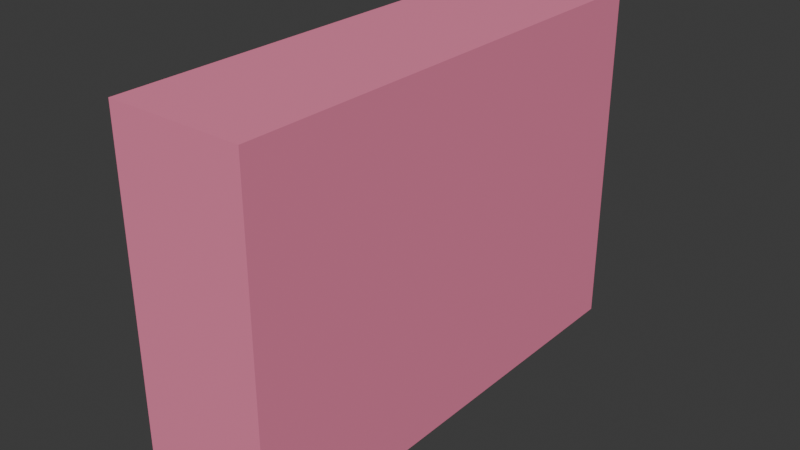 # Source: accessory_mohawk.blend  (saved by Blender 5.2.45; exported with 4.5.12 LTS)
import bpy
from mathutils import Matrix  # noqa: F401  (used for matrix-valued properties, if any)

bpy.ops.wm.read_factory_settings(use_empty=True)
scene = bpy.context.scene
scene.name = 'Scene'

# ---- collections
col_collection = bpy.data.collections.new('Collection'); scene.collection.children.link(col_collection)

# ---- materials (node trees are filled in below, after node groups)
mat_vertexpalette = bpy.data.materials.new('VertexPalette')

# ---- material node trees
mat_vertexpalette.use_nodes = True; mat_vertexpalette.node_tree.nodes.clear()
_N = mat_vertexpalette.node_tree.nodes; _L = mat_vertexpalette.node_tree.links
n0 = _N.new('ShaderNodeBsdfPrincipled'); n0.name = '原理化 BSDF'; n0.location = (0, 0)
n0.inputs[2].default_value = 0.85
n0.inputs[10].default_value = 0.005
n1 = _N.new('ShaderNodeOutputMaterial'); n1.name = '材质输出'; n1.location = (0, 0)
n2 = _N.new('ShaderNodeVertexColor'); n2.name = '颜色属性'; n2.location = (0, 0)
n2.layer_name = 'Color'
_L.new(n0.outputs[0], n1.inputs[0])
_L.new(n2.outputs[0], n0.inputs[0])
n1.is_active_output = True

# ---- world
world_world = bpy.data.worlds.new('World'); scene.world = world_world
world_world.use_nodes = True; world_world.node_tree.nodes.clear()
_N = world_world.node_tree.nodes; _L = world_world.node_tree.links
n0 = _N.new('ShaderNodeOutputWorld'); n0.name = 'World Output'; n0.location = (200, 100)
n1 = _N.new('ShaderNodeBackground'); n1.name = 'Background'; n1.location = (-200, 100)
n1.inputs[0].default_value = (0.05088, 0.05088, 0.05088, 1.0)
_L.new(n1.outputs[0], n0.inputs[0])
n0.is_active_output = True
world_world.color = (0.05088, 0.05088, 0.05088)
world_world.sun_shadow_jitter_overblur = 0.0

# ---- meshes
me_020 = bpy.data.meshes.new('立方体.020')
me_020.from_pydata([(-0.05, -0.18, 0.0), (-0.05, -0.18, 0.26), (-0.05, -0.06, 0.0), (-0.05, -0.06, 0.26), (0.05, -0.18, 0.0), (0.05, -0.18, 0.26), (0.05, -0.06, 0.0), (0.05, -0.06, 0.26), (-0.05, -0.06, 0.0), (-0.05, -0.06, 0.26), (-0.05, 0.06, 0.0), (-0.05, 0.06, 0.26), (0.05, -0.06, 0.0), (0.05, -0.06, 0.26), (0.05, 0.06, 0.0), (0.05, 0.06, 0.26), (-0.05, 0.06, 0.0), (-0.05, 0.06, 0.26), (-0.05, 0.18, 0.0), (-0.05, 0.18, 0.26), (0.05, 0.06, 0.0), (0.05, 0.06, 0.26), (0.05, 0.18, 0.0), (0.05, 0.18, 0.26)], [], [(0, 1, 3, 2), (2, 3, 7, 6), (6, 7, 5, 4), (4, 5, 1, 0), (2, 6, 4, 0), (7, 3, 1, 5), (8, 9, 11, 10), (10, 11, 15, 14), (14, 15, 13, 12), (12, 13, 9, 8), (10, 14, 12, 8), (15, 11, 9, 13), (16, 17, 19, 18), (18, 19, 23, 22), (22, 23, 21, 20), (20, 21, 17, 16), (18, 22, 20, 16), (23, 19, 17, 21)])
_uv = me_020.uv_layers.new(name='UV贴图')
_uv.uv.foreach_set('vector', [0.375, 0.0, 0.625, 0.0, 0.625, 0.25, 0.375, 0.25, 0.375, 0.25, 0.625, 0.25, 0.625, 0.5, 0.375, 0.5, 0.375, 0.5, 0.625, 0.5, 0.625, 0.75, 0.375, 0.75, 0.375, 0.75, 0.625, 0.75, 0.625, 1.0, 0.375, 1.0, 0.125, 0.5, 0.375, 0.5, 0.375, 0.75, 0.125, 0.75, 0.625, 0.5, 0.875, 0.5, 0.875, 0.75, 0.625, 0.75, 0.375, 0.0, 0.625, 0.0, 0.625, 0.25, 0.375, 0.25, 0.375, 0.25, 0.625, 0.25, 0.625, 0.5, 0.375, 0.5, 0.375, 0.5, 0.625, 0.5, 0.625, 0.75, 0.375, 0.75, 0.375, 0.75, 0.625, 0.75, 0.625, 1.0, 0.375, 1.0, 0.125, 0.5, 0.375, 0.5, 0.375, 0.75, 0.125, 0.75, 0.625, 0.5, 0.875, 0.5, 0.875, 0.75, 0.625, 0.75, 0.375, 0.0, 0.625, 0.0, 0.625, 0.25, 0.375, 0.25, 0.375, 0.25, 0.625, 0.25, 0.625, 0.5, 0.375, 0.5, 0.375, 0.5, 0.625, 0.5, 0.625, 0.75, 0.375, 0.75, 0.375, 0.75, 0.625, 0.75, 0.625, 1.0, 0.375, 1.0, 0.125, 0.5, 0.375, 0.5, 0.375, 0.75, 0.125, 0.75, 0.625, 0.5, 0.875, 0.5, 0.875, 0.75, 0.625, 0.75])
_ca = me_020.color_attributes.new('Color', 'FLOAT_COLOR', 'CORNER')
_ca.data.foreach_set('color', [0.8832, 0.231, 0.3838, 1.0, 0.8832, 0.231, 0.3838, 1.0, 0.8832, 0.231, 0.3838, 1.0, 0.8832, 0.231, 0.3838, 1.0, 0.8832, 0.231, 0.3838, 1.0, 0.8832, 0.231, 0.3838, 1.0, 0.8832, 0.231, 0.3838, 1.0, 0.8832, 0.231, 0.3838, 1.0, 0.8832, 0.231, 0.3838, 1.0, 0.8832, 0.231, 0.3838, 1.0, 0.8832, 0.231, 0.3838, 1.0, 0.8832, 0.231, 0.3838, 1.0, 0.8832, 0.231, 0.3838, 1.0, 0.8832, 0.231, 0.3838, 1.0, 0.8832, 0.231, 0.3838, 1.0, 0.8832, 0.231, 0.3838, 1.0, 0.8832, 0.231, 0.3838, 1.0, 0.8832, 0.231, 0.3838, 1.0, 0.8832, 0.231, 0.3838, 1.0, 0.8832, 0.231, 0.3838, 1.0, 0.8832, 0.231, 0.3838, 1.0, 0.8832, 0.231, 0.3838, 1.0, 0.8832, 0.231, 0.3838, 1.0, 0.8832, 0.231, 0.3838, 1.0, 0.8832, 0.231, 0.3838, 1.0, 0.8832, 0.231, 0.3838, 1.0, 0.8832, 0.231, 0.3838, 1.0, 0.8832, 0.231, 0.3838, 1.0, 0.8832, 0.231, 0.3838, 1.0, 0.8832, 0.231, 0.3838, 1.0, 0.8832, 0.231, 0.3838, 1.0, 0.8832, 0.231, 0.3838, 1.0, 0.8832, 0.231, 0.3838, 1.0, 0.8832, 0.231, 0.3838, 1.0, 0.8832, 0.231, 0.3838, 1.0, 0.8832, 0.231, 0.3838, 1.0, 0.8832, 0.231, 0.3838, 1.0, 0.8832, 0.231, 0.3838, 1.0, 0.8832, 0.231, 0.3838, 1.0, 0.8832, 0.231, 0.3838, 1.0, 0.8832, 0.231, 0.3838, 1.0, 0.8832, 0.231, 0.3838, 1.0, 0.8832, 0.231, 0.3838, 1.0, 0.8832, 0.231, 0.3838, 1.0, 0.8832, 0.231, 0.3838, 1.0, 0.8832, 0.231, 0.3838, 1.0, 0.8832, 0.231, 0.3838, 1.0, 0.8832, 0.231, 0.3838, 1.0, 0.8832, 0.231, 0.3838, 1.0, 0.8832, 0.231, 0.3838, 1.0, 0.8832, 0.231, 0.3838, 1.0, 0.8832, 0.231, 0.3838, 1.0, 0.8832, 0.231, 0.3838, 1.0, 0.8832, 0.231, 0.3838, 1.0, 0.8832, 0.231, 0.3838, 1.0, 0.8832, 0.231, 0.3838, 1.0, 0.8832, 0.231, 0.3838, 1.0, 0.8832, 0.231, 0.3838, 1.0, 0.8832, 0.231, 0.3838, 1.0, 0.8832, 0.231, 0.3838, 1.0, 0.8832, 0.231, 0.3838, 1.0, 0.8832, 0.231, 0.3838, 1.0, 0.8832, 0.231, 0.3838, 1.0, 0.8832, 0.231, 0.3838, 1.0, 0.8832, 0.231, 0.3838, 1.0, 0.8832, 0.231, 0.3838, 1.0, 0.8832, 0.231, 0.3838, 1.0, 0.8832, 0.231, 0.3838, 1.0, 0.8832, 0.231, 0.3838, 1.0, 0.8832, 0.231, 0.3838, 1.0, 0.8832, 0.231, 0.3838, 1.0, 0.8832, 0.231, 0.3838, 1.0])
me_020.materials.append(mat_vertexpalette)
me_020.update()

# ---- objects
ob_accessory_mohawk = bpy.data.objects.new('accessory_mohawk', me_020)

# ---- transforms, parenting, visibility, modifiers, constraints
ob_accessory_mohawk.location = (0.0, 0.0, 0.0)

# ---- collection membership
col_collection.objects.link(ob_accessory_mohawk)

# ---- scene / render settings (as saved in the file)
scene.frame_start = 1; scene.frame_end = 250; scene.frame_set(1)
scene.render.engine = 'BLENDER_EEVEE_NEXT'
scene.render.bake_bias = 0.0
scene.render.bake_samples = 0
scene.render.compositor_device = 'GPU'
scene.eevee.use_volume_custom_range = False
scene.eevee.fast_gi_thickness_near = 0.1
scene.eevee.fast_gi_thickness_far = 0.0
scene.eevee.ray_tracing_options.screen_trace_thickness = 0.1
bpy.context.view_layer.update()

# ---- added for rendering (the .blend has no active camera and no usable light): camera, sun
cam_auto = bpy.data.cameras.new('AutoCamera')
cam_auto.lens = 50.0
cam_auto.sensor_width = 36.0
cam_auto.clip_end = 1000.0
ob_auto_camera = bpy.data.objects.new('AutoCamera', cam_auto)
scene.collection.objects.link(ob_auto_camera)
ob_auto_camera.location = (0.421155, -0.505386, 0.466924)
ob_auto_camera.rotation_euler = (1.09748, -7.21219e-08, 0.694738)
scene.camera = ob_auto_camera
light_auto_sun = bpy.data.lights.new('AutoSun', 'SUN')
light_auto_sun.energy = 3.0
light_auto_sun.angle = 0.0523599
ob_auto_sun = bpy.data.objects.new('AutoSun', light_auto_sun)
scene.collection.objects.link(ob_auto_sun)
ob_auto_sun.rotation_euler = (0.872665, 0.174533, 0.523599)
bpy.context.view_layer.update()
